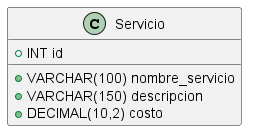

The diagram above was rendered by PlantUML. Its source (embedded in the PNG):
@startuml

class Servicio {
    + INT id
    + VARCHAR(100) nombre_servicio
    + VARCHAR(150) descripcion
    + DECIMAL(10,2) costo
}

@enduml